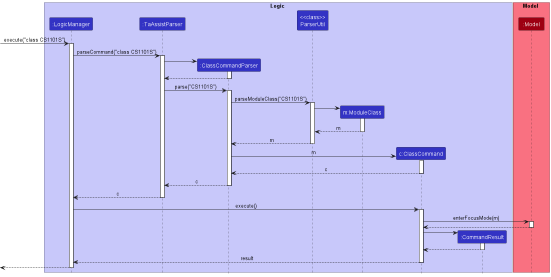

The diagram above was rendered by PlantUML. Its source (embedded in the PNG):
@startuml
!include style.puml

box Logic LOGIC_COLOR_T1
participant ":LogicManager" as LogicManager LOGIC_COLOR
participant ":TaAssistParser" as TaAssistParser LOGIC_COLOR
participant ":ClassCommandParser" as ClassCommandParser LOGIC_COLOR
participant "<<class>>\nParserUtil" as ParserUtil LOGIC_COLOR
participant "m:ModuleClass" as ModuleClass LOGIC_COLOR
participant "c:ClassCommand" as ClassCommand LOGIC_COLOR
participant ":CommandResult" as CommandResult LOGIC_COLOR
end box

box Model MODEL_COLOR_T1
participant ":Model" as Model MODEL_COLOR
end box

[-> LogicManager : execute("class CS1101S")
activate LogicManager

LogicManager -> TaAssistParser : parseCommand("class CS1101S")
activate TaAssistParser

create ClassCommandParser
TaAssistParser -> ClassCommandParser
activate ClassCommandParser

ClassCommandParser --> TaAssistParser
deactivate ClassCommandParser

TaAssistParser -> ClassCommandParser: parse("CS1101S")
activate ClassCommandParser

ClassCommandParser -> ParserUtil: parseModuleClass("CS1101S")
activate ParserUtil

create ModuleClass
ParserUtil -> ModuleClass
activate ModuleClass

ModuleClass --> ParserUtil: m
deactivate ModuleClass

ParserUtil --> ClassCommandParser: m
deactivate ParserUtil

create ClassCommand
ClassCommandParser -> ClassCommand: m
activate ClassCommand

ClassCommand --> ClassCommandParser: c
deactivate ClassCommand

ClassCommandParser --> TaAssistParser: c
deactivate ClassCommandParser

TaAssistParser --> LogicManager: c
deactivate TaAssistParser

LogicManager -> ClassCommand: execute()
activate ClassCommand

ClassCommand -> Model: enterFocusMode(m)
activate Model

Model --> ClassCommand
deactivate Model

create CommandResult
ClassCommand -> CommandResult
activate CommandResult

CommandResult --> ClassCommand
deactivate CommandResult

ClassCommand --> LogicManager: result
deactivate ClassCommand

LogicManager -->[
deactivate LogicManager

@enduml